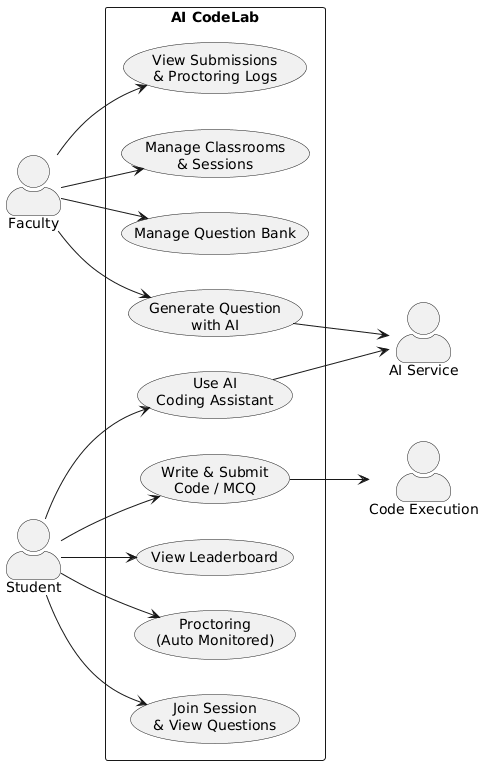

The diagram above was rendered by PlantUML. Its source (embedded in the PNG):
@startuml
left to right direction
skinparam packageStyle rectangle
skinparam actorStyle awesome

actor "Faculty" as F
actor "Student" as S
actor "AI Service" as AI
actor "Code Execution" as CE

rectangle "AI CodeLab" {

    usecase "Manage Classrooms\n& Sessions" as UC1
    usecase "Manage Question Bank" as UC2
    usecase "Generate Question\nwith AI" as UC3
    usecase "View Submissions\n& Proctoring Logs" as UC4

    usecase "Join Session\n& View Questions" as UC5
    usecase "Write & Submit\nCode / MCQ" as UC6
    usecase "Use AI\nCoding Assistant" as UC7
    usecase "View Leaderboard" as UC8
    usecase "Proctoring\n(Auto Monitored)" as UC9
}

F --> UC1
F --> UC2
F --> UC3
F --> UC4

S --> UC5
S --> UC6
S --> UC7
S --> UC8
S --> UC9

UC3 --> AI
UC7 --> AI
UC6 --> CE
@enduml